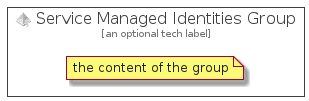

The diagram above was rendered by PlantUML. Its source (embedded in the PNG):
@startuml
' configures the library
!global $INCLUSION_MODE="local"
!global $LIB_BASE_LOCATION="../../.."

' loads the library's bootstrap
!include $LIB_BASE_LOCATION/bootstrap.puml

' loads the package bootstrap
include('azure-4/bootstrap')

' loads the Item which embeds the element ServiceManagedIdentitiesGroup
include('azure-4/Item/Identity/ServiceManagedIdentities')

' renders the element
ServiceManagedIdentitiesGroup('ServiceManagedIdentitiesGroup', 'Service Managed Identities Group', 'an optional tech label') {
    note as note
        the content of the group
    end note
}
@enduml